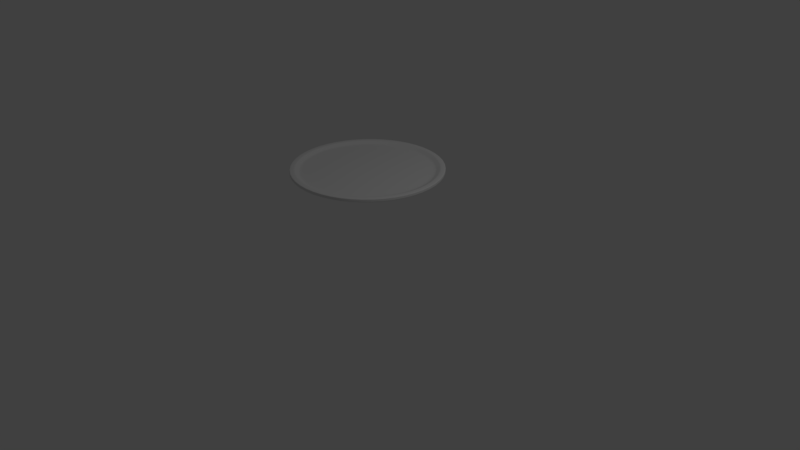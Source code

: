 # Source: Plate.blend  (saved by Blender 2.79.0; exported with 4.5.12 LTS)
import bpy
from mathutils import Matrix  # noqa: F401  (used for matrix-valued properties, if any)

bpy.ops.wm.read_factory_settings(use_empty=True)
scene = bpy.context.scene
scene.name = 'Scene'

# ---- collections
col_collection_1 = bpy.data.collections.new('Collection 1'); scene.collection.children.link(col_collection_1)

# ---- world
world_world = bpy.data.worlds.new('World'); scene.world = world_world
world_world.color = (0.05088, 0.05088, 0.05088)
world_world.use_sun_shadow = False
world_world.sun_shadow_jitter_overblur = 0.0
world_world.cycles.sampling_method = 'MANUAL'

# ---- cameras
cam_camera = bpy.data.cameras.new('Camera')
cam_camera.clip_end = 100.0
cam_camera.lens = 35.0
cam_camera.sensor_width = 32.0
cam_camera.sensor_height = 18.0
cam_camera.ortho_scale = 7.314
cam_camera.dof.focus_distance = 0.0
cam_camera.dof.aperture_fstop = 128.0

# ---- lights
light_lamp = bpy.data.lights.new('Lamp', 'POINT')
light_lamp.transmission_factor = 0.0
light_lamp.cutoff_distance = 30.0
light_lamp.energy = 100.0
light_lamp.shadow_buffer_clip_start = 1.001
light_lamp.shadow_soft_size = 0.1
light_lamp.shadow_maximum_resolution = 0.006
light_lamp.use_absolute_resolution = True

# ---- meshes
me_circle = bpy.data.meshes.new('Circle')
me_circle.from_pydata([(0.0, 1.0, 1.162), (-0.5, 0.866, 1.162), (-0.866, 0.5, 1.162), (-1.0, -4.371e-08, 1.162), (-0.866, -0.5, 1.162), (-0.5, -0.866, 1.162), (-1.51e-07, -1.0, 1.162), (0.5, -0.866, 1.162), (0.866, -0.5, 1.162), (1.0, -4.649e-07, 1.162), (0.866, 0.5, 1.162), (0.5, 0.866, 1.162), (-3.266e-09, 0.9387, 1.212), (-0.4694, 0.813, 1.212), (-0.813, 0.4694, 1.212), (-0.9387, -3.993e-08, 1.212), (-0.813, -0.4694, 1.212), (-0.4694, -0.813, 1.212), (-1.382e-07, -0.9387, 1.212), (0.4694, -0.813, 1.212), (0.813, -0.4694, 1.212), (0.9387, -4.356e-07, 1.212), (0.813, 0.4694, 1.212), (0.4694, 0.813, 1.212), (-0.5, 0.866, 1.212), (5.241e-09, 1.0, 1.212), (-0.866, 0.5, 1.212), (-1.0, -4.371e-08, 1.212), (-0.866, -0.5, 1.212), (-0.5, -0.866, 1.212), (-1.458e-07, -1.0, 1.212), (0.5, -0.866, 1.212), (0.866, -0.5, 1.212), (1.0, -4.649e-07, 1.212), (0.866, 0.5, 1.212), (0.5, 0.866, 1.212), (-1.451e-09, 0.8658, 1.178), (-0.4329, 0.7498, 1.178), (-0.7498, 0.4329, 1.178), (-0.8658, -4.724e-08, 1.178), (-0.7498, -0.4329, 1.178), (-0.4329, -0.7498, 1.178), (-1.259e-07, -0.8658, 1.178), (0.4329, -0.7498, 1.178), (0.7498, -0.4329, 1.178), (0.8658, -4.122e-07, 1.178), (0.7498, 0.4329, 1.178), (0.4329, 0.7498, 1.178), (-0.4363, -0.7557, 1.182), (-0.7557, -0.4363, 1.182), (-1.618e-09, 0.8726, 1.182), (0.4363, 0.7557, 1.182), (-0.7557, 0.4363, 1.182), (-0.4363, 0.7557, 1.182), (0.8726, -4.144e-07, 1.182), (0.7557, -0.4363, 1.182), (-1.27e-07, -0.8726, 1.182), (-0.8726, -4.657e-08, 1.182), (0.7557, 0.4363, 1.182), (0.4363, -0.7557, 1.182), (-0.8061, -0.4654, 1.209), (0.4654, 0.8061, 1.209), (-0.4654, 0.8061, 1.209), (0.8061, -0.4654, 1.209), (-0.4654, -0.8061, 1.209), (-3.069e-09, 0.9308, 1.209), (-0.8061, 0.4654, 1.209), (0.9308, -4.331e-07, 1.209), (-1.369e-07, -0.9308, 1.209), (-0.9308, -4.072e-08, 1.209), (0.8061, 0.4654, 1.209), (0.4654, -0.8061, 1.209), (0.5, -0.866, 1.204), (-1.462e-07, -1.0, 1.204), (-0.866, -0.5, 1.204), (-1.0, -4.371e-08, 1.204), (0.5, 0.866, 1.204), (0.866, 0.5, 1.204), (-0.5, 0.866, 1.204), (4.797e-09, 1.0, 1.204), (0.866, -0.5, 1.204), (-0.5, -0.866, 1.204), (-0.866, 0.5, 1.204), (1.0, -4.649e-07, 1.204), (-1.504e-07, -1.0, 1.173), (-1.0, -4.371e-08, 1.173), (0.866, 0.5, 1.173), (6.222e-10, 1.0, 1.173), (0.5, -0.866, 1.173), (-0.866, -0.5, 1.173), (0.5, 0.866, 1.173), (-0.5, 0.866, 1.173), (0.866, -0.5, 1.173), (-0.5, -0.866, 1.173), (-0.866, 0.5, 1.173), (1.0, -4.649e-07, 1.173)], [], [(1, 0, 11, 10, 9, 8, 7, 6, 5, 4, 3, 2), (49, 48, 41, 40), (73, 72, 31, 30), (75, 74, 28, 27), (77, 76, 35, 34), (79, 78, 24, 25), (72, 80, 32, 31), (74, 81, 29, 28), (76, 79, 25, 35), (78, 82, 26, 24), (80, 83, 33, 32), (81, 73, 30, 29), (82, 75, 27, 26), (83, 77, 34, 33), (13, 12, 25, 24), (14, 13, 24, 26), (15, 14, 26, 27), (16, 15, 27, 28), (17, 16, 28, 29), (18, 17, 29, 30), (19, 18, 30, 31), (20, 19, 31, 32), (21, 20, 32, 33), (22, 21, 33, 34), (23, 22, 34, 35), (12, 23, 35, 25), (37, 38, 39, 40, 41, 42, 43, 44, 45, 46, 47, 36), (51, 50, 36, 47), (53, 52, 38, 37), (55, 54, 45, 44), (48, 56, 42, 41), (52, 57, 39, 38), (54, 58, 46, 45), (56, 59, 43, 42), (57, 49, 40, 39), (58, 51, 47, 46), (50, 53, 37, 36), (59, 55, 44, 43), (71, 63, 55, 59), (65, 62, 53, 50), (70, 61, 51, 58), (69, 60, 49, 57), (68, 71, 59, 56), (67, 70, 58, 54), (66, 69, 57, 52), (64, 68, 56, 48), (63, 67, 54, 55), (62, 66, 52, 53), (61, 65, 50, 51), (60, 64, 48, 49), (16, 17, 64, 60), (23, 12, 65, 61), (13, 14, 66, 62), (20, 21, 67, 63), (17, 18, 68, 64), (14, 15, 69, 66), (21, 22, 70, 67), (18, 19, 71, 68), (15, 16, 60, 69), (22, 23, 61, 70), (12, 13, 62, 65), (19, 20, 63, 71), (95, 86, 77, 83), (94, 85, 75, 82), (93, 84, 73, 81), (92, 95, 83, 80), (91, 94, 82, 78), (90, 87, 79, 76), (89, 93, 81, 74), (88, 92, 80, 72), (87, 91, 78, 79), (86, 90, 76, 77), (85, 89, 74, 75), (84, 88, 72, 73), (6, 7, 88, 84), (3, 4, 89, 85), (10, 11, 90, 86), (0, 1, 91, 87), (7, 8, 92, 88), (4, 5, 93, 89), (11, 0, 87, 90), (1, 2, 94, 91), (8, 9, 95, 92), (5, 6, 84, 93), (2, 3, 85, 94), (9, 10, 86, 95)])
me_circle.polygons.foreach_set('use_smooth', [True] * 86)
me_circle.use_remesh_preserve_volume = False
me_circle.use_remesh_preserve_attributes = False
me_circle.use_mirror_vertex_groups = False
me_circle.update()

# ---- objects
ob_circle = bpy.data.objects.new('Circle', me_circle)
ob_lamp = bpy.data.objects.new('Lamp', light_lamp)
ob_camera = bpy.data.objects.new('Camera', cam_camera)

# ---- transforms, parenting, visibility, modifiers, constraints
ob_circle.location = (0.0, 0.0, 0.0)
ob_circle.lineart.crease_threshold = 0.0
_m = ob_circle.modifiers.new('Subsurf', 'SUBSURF')
_m.uv_smooth = 'PRESERVE_CORNERS'
_m.quality = 2
_m.levels = 2
_m.show_only_control_edges = False
ob_lamp.location = (4.076, 1.005, 5.904)
ob_lamp.rotation_euler = (0.6503, 0.05522, 1.866)
ob_lamp.lock_rotations_4d = False
ob_lamp.empty_display_type = 'ARROWS'
ob_lamp.color = (0.0, 0.0, 0.0, 0.0)
ob_lamp.lineart.crease_threshold = 0.0
ob_camera.location = (7.481, -6.508, 5.344)
ob_camera.rotation_euler = (1.109, 0.0, 0.8149)
ob_camera.lock_rotations_4d = False
ob_camera.empty_display_type = 'ARROWS'
ob_camera.color = (0.0, 0.0, 0.0, 0.0)
ob_camera.display_type = 'WIRE'
ob_camera.lineart.crease_threshold = 0.0

# ---- collection membership
col_collection_1.objects.link(ob_circle)
col_collection_1.objects.link(ob_lamp)
col_collection_1.objects.link(ob_camera)

# ---- scene / render settings (as saved in the file)
scene.camera = ob_camera
scene.frame_start = 1; scene.frame_end = 250; scene.frame_set(1)
scene.render.engine = 'BLENDER_EEVEE_NEXT'
scene.render.resolution_percentage = 50
scene.render.dither_intensity = 0.0
scene.cycles.use_denoising = False
scene.cycles.samples = 128
scene.cycles.sampling_pattern = 'TABULATED_SOBOL'
scene.cycles.use_adaptive_sampling = False
scene.cycles.use_light_tree = False
scene.cycles.blur_glossy = 0.0
scene.cycles.sample_clamp_indirect = 0.0
scene.view_settings.view_transform = 'Standard'
bpy.context.view_layer.update()
